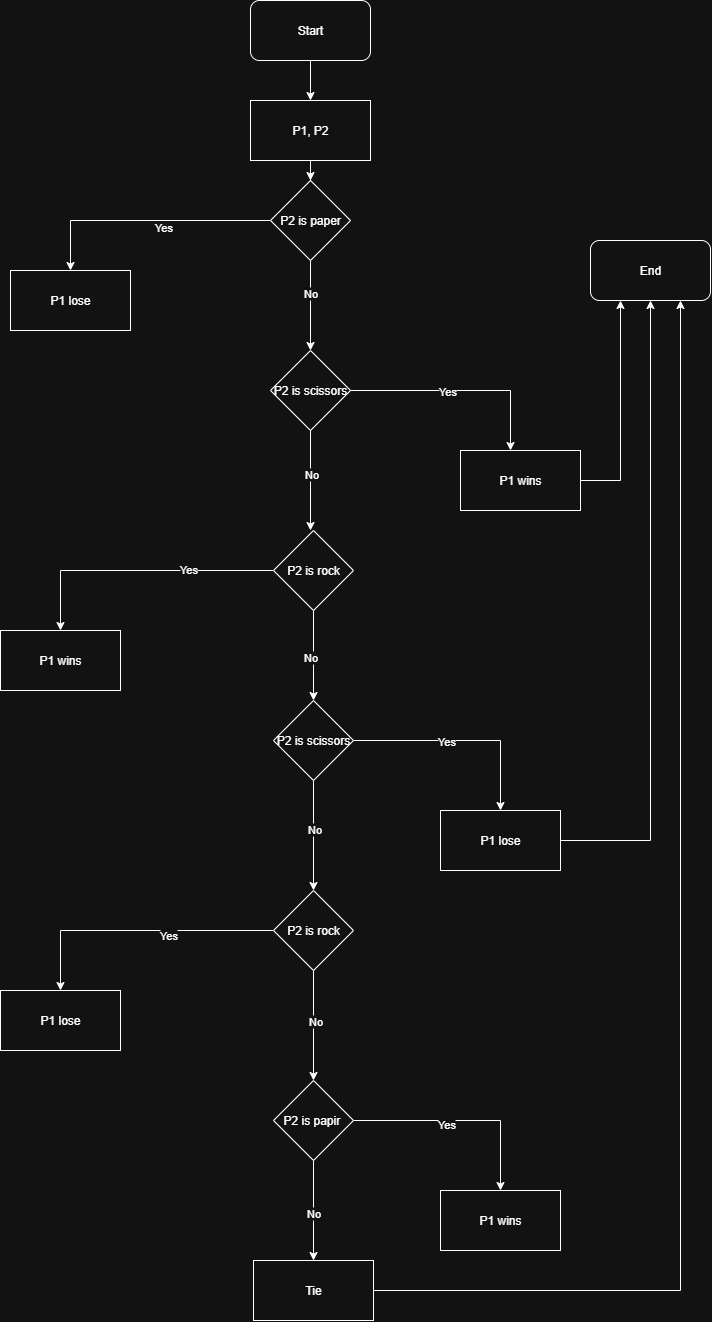

The diagram above was exported from draw.io. Its source (the exported page's mxGraphModel, read from the mxfile embedded in the PNG):
<mxGraphModel dx="1158" dy="586" grid="1" gridSize="10" guides="1" tooltips="1" connect="1" arrows="1" fold="1" page="1" pageScale="1" pageWidth="827" pageHeight="1169" math="0" shadow="0">
  <root>
    <mxCell id="0" />
    <mxCell id="1" parent="0" />
    <mxCell id="UogTfeJZVuHuOvHBny1a-93" style="edgeStyle=orthogonalEdgeStyle;rounded=0;orthogonalLoop=1;jettySize=auto;html=1;" edge="1" parent="1" source="UogTfeJZVuHuOvHBny1a-94" target="UogTfeJZVuHuOvHBny1a-136">
      <mxGeometry relative="1" as="geometry" />
    </mxCell>
    <mxCell id="UogTfeJZVuHuOvHBny1a-94" value="Start" style="rounded=1;whiteSpace=wrap;html=1;" vertex="1" parent="1">
      <mxGeometry x="700" y="480" width="120" height="60" as="geometry" />
    </mxCell>
    <mxCell id="UogTfeJZVuHuOvHBny1a-95" style="edgeStyle=orthogonalEdgeStyle;rounded=0;orthogonalLoop=1;jettySize=auto;html=1;" edge="1" parent="1" source="UogTfeJZVuHuOvHBny1a-99">
      <mxGeometry relative="1" as="geometry">
        <mxPoint x="520" y="750" as="targetPoint" />
      </mxGeometry>
    </mxCell>
    <mxCell id="UogTfeJZVuHuOvHBny1a-96" value="Yes" style="edgeLabel;html=1;align=center;verticalAlign=middle;resizable=0;points=[];" vertex="1" connectable="0" parent="UogTfeJZVuHuOvHBny1a-95">
      <mxGeometry x="-0.1379" y="6" relative="1" as="geometry">
        <mxPoint as="offset" />
      </mxGeometry>
    </mxCell>
    <mxCell id="UogTfeJZVuHuOvHBny1a-97" style="edgeStyle=orthogonalEdgeStyle;rounded=0;orthogonalLoop=1;jettySize=auto;html=1;" edge="1" parent="1" source="UogTfeJZVuHuOvHBny1a-99">
      <mxGeometry relative="1" as="geometry">
        <mxPoint x="760" y="830" as="targetPoint" />
      </mxGeometry>
    </mxCell>
    <mxCell id="UogTfeJZVuHuOvHBny1a-98" value="No" style="edgeLabel;html=1;align=center;verticalAlign=middle;resizable=0;points=[];" vertex="1" connectable="0" parent="UogTfeJZVuHuOvHBny1a-97">
      <mxGeometry x="-0.2941" y="-1" relative="1" as="geometry">
        <mxPoint as="offset" />
      </mxGeometry>
    </mxCell>
    <mxCell id="UogTfeJZVuHuOvHBny1a-99" value="P2 is paper" style="rhombus;whiteSpace=wrap;html=1;" vertex="1" parent="1">
      <mxGeometry x="720" y="660" width="80" height="80" as="geometry" />
    </mxCell>
    <mxCell id="UogTfeJZVuHuOvHBny1a-100" value="P1 lose" style="rounded=0;whiteSpace=wrap;html=1;" vertex="1" parent="1">
      <mxGeometry x="460" y="750" width="120" height="60" as="geometry" />
    </mxCell>
    <mxCell id="UogTfeJZVuHuOvHBny1a-101" style="edgeStyle=orthogonalEdgeStyle;rounded=0;orthogonalLoop=1;jettySize=auto;html=1;" edge="1" parent="1" source="UogTfeJZVuHuOvHBny1a-105">
      <mxGeometry relative="1" as="geometry">
        <mxPoint x="960" y="930" as="targetPoint" />
      </mxGeometry>
    </mxCell>
    <mxCell id="UogTfeJZVuHuOvHBny1a-102" value="Yes" style="edgeLabel;html=1;align=center;verticalAlign=middle;resizable=0;points=[];" vertex="1" connectable="0" parent="UogTfeJZVuHuOvHBny1a-101">
      <mxGeometry x="-0.1187" relative="1" as="geometry">
        <mxPoint as="offset" />
      </mxGeometry>
    </mxCell>
    <mxCell id="UogTfeJZVuHuOvHBny1a-103" style="edgeStyle=orthogonalEdgeStyle;rounded=0;orthogonalLoop=1;jettySize=auto;html=1;" edge="1" parent="1" source="UogTfeJZVuHuOvHBny1a-105">
      <mxGeometry relative="1" as="geometry">
        <mxPoint x="760" y="1010" as="targetPoint" />
      </mxGeometry>
    </mxCell>
    <mxCell id="UogTfeJZVuHuOvHBny1a-104" value="No" style="edgeLabel;html=1;align=center;verticalAlign=middle;resizable=0;points=[];" vertex="1" connectable="0" parent="UogTfeJZVuHuOvHBny1a-103">
      <mxGeometry x="-0.1318" relative="1" as="geometry">
        <mxPoint as="offset" />
      </mxGeometry>
    </mxCell>
    <mxCell id="UogTfeJZVuHuOvHBny1a-105" value="P2 is scissors" style="rhombus;whiteSpace=wrap;html=1;" vertex="1" parent="1">
      <mxGeometry x="720" y="830" width="80" height="80" as="geometry" />
    </mxCell>
    <mxCell id="UogTfeJZVuHuOvHBny1a-106" style="edgeStyle=orthogonalEdgeStyle;rounded=0;orthogonalLoop=1;jettySize=auto;html=1;entryX=0.25;entryY=1;entryDx=0;entryDy=0;" edge="1" parent="1" source="UogTfeJZVuHuOvHBny1a-107" target="UogTfeJZVuHuOvHBny1a-134">
      <mxGeometry relative="1" as="geometry" />
    </mxCell>
    <mxCell id="UogTfeJZVuHuOvHBny1a-107" value="P1 wins" style="rounded=0;whiteSpace=wrap;html=1;" vertex="1" parent="1">
      <mxGeometry x="910" y="930" width="120" height="60" as="geometry" />
    </mxCell>
    <mxCell id="UogTfeJZVuHuOvHBny1a-108" style="edgeStyle=orthogonalEdgeStyle;rounded=0;orthogonalLoop=1;jettySize=auto;html=1;" edge="1" parent="1" source="UogTfeJZVuHuOvHBny1a-112">
      <mxGeometry relative="1" as="geometry">
        <mxPoint x="762.9999999999998" y="1180" as="targetPoint" />
      </mxGeometry>
    </mxCell>
    <mxCell id="UogTfeJZVuHuOvHBny1a-109" value="No" style="edgeLabel;html=1;align=center;verticalAlign=middle;resizable=0;points=[];" vertex="1" connectable="0" parent="UogTfeJZVuHuOvHBny1a-108">
      <mxGeometry x="0.0431" y="-4" relative="1" as="geometry">
        <mxPoint as="offset" />
      </mxGeometry>
    </mxCell>
    <mxCell id="UogTfeJZVuHuOvHBny1a-110" style="edgeStyle=orthogonalEdgeStyle;rounded=0;orthogonalLoop=1;jettySize=auto;html=1;" edge="1" parent="1" source="UogTfeJZVuHuOvHBny1a-112">
      <mxGeometry relative="1" as="geometry">
        <mxPoint x="510" y="1110" as="targetPoint" />
      </mxGeometry>
    </mxCell>
    <mxCell id="UogTfeJZVuHuOvHBny1a-111" value="Yes" style="edgeLabel;html=1;align=center;verticalAlign=middle;resizable=0;points=[];" vertex="1" connectable="0" parent="UogTfeJZVuHuOvHBny1a-110">
      <mxGeometry x="-0.3695" y="-2" relative="1" as="geometry">
        <mxPoint as="offset" />
      </mxGeometry>
    </mxCell>
    <mxCell id="UogTfeJZVuHuOvHBny1a-112" value="P2 is rock" style="rhombus;whiteSpace=wrap;html=1;" vertex="1" parent="1">
      <mxGeometry x="723" y="1010" width="80" height="80" as="geometry" />
    </mxCell>
    <mxCell id="UogTfeJZVuHuOvHBny1a-113" value="P1 wins" style="rounded=0;whiteSpace=wrap;html=1;" vertex="1" parent="1">
      <mxGeometry x="450" y="1110" width="120" height="60" as="geometry" />
    </mxCell>
    <mxCell id="UogTfeJZVuHuOvHBny1a-114" style="edgeStyle=orthogonalEdgeStyle;rounded=0;orthogonalLoop=1;jettySize=auto;html=1;" edge="1" parent="1" source="UogTfeJZVuHuOvHBny1a-118" target="UogTfeJZVuHuOvHBny1a-119">
      <mxGeometry relative="1" as="geometry">
        <mxPoint x="960" y="1280" as="targetPoint" />
      </mxGeometry>
    </mxCell>
    <mxCell id="UogTfeJZVuHuOvHBny1a-115" value="Yes" style="edgeLabel;html=1;align=center;verticalAlign=middle;resizable=0;points=[];" vertex="1" connectable="0" parent="UogTfeJZVuHuOvHBny1a-114">
      <mxGeometry x="-0.145" relative="1" as="geometry">
        <mxPoint as="offset" />
      </mxGeometry>
    </mxCell>
    <mxCell id="UogTfeJZVuHuOvHBny1a-116" style="edgeStyle=orthogonalEdgeStyle;rounded=0;orthogonalLoop=1;jettySize=auto;html=1;" edge="1" parent="1" source="UogTfeJZVuHuOvHBny1a-118">
      <mxGeometry relative="1" as="geometry">
        <mxPoint x="762.9999999999998" y="1370" as="targetPoint" />
      </mxGeometry>
    </mxCell>
    <mxCell id="UogTfeJZVuHuOvHBny1a-117" value="No" style="edgeLabel;html=1;align=center;verticalAlign=middle;resizable=0;points=[];" vertex="1" connectable="0" parent="UogTfeJZVuHuOvHBny1a-116">
      <mxGeometry x="-0.1059" relative="1" as="geometry">
        <mxPoint as="offset" />
      </mxGeometry>
    </mxCell>
    <mxCell id="UogTfeJZVuHuOvHBny1a-118" value="P2 is scissors" style="rhombus;whiteSpace=wrap;html=1;" vertex="1" parent="1">
      <mxGeometry x="723" y="1180" width="80" height="80" as="geometry" />
    </mxCell>
    <mxCell id="UogTfeJZVuHuOvHBny1a-119" value="P1 lose" style="rounded=0;whiteSpace=wrap;html=1;" vertex="1" parent="1">
      <mxGeometry x="890" y="1290" width="120" height="60" as="geometry" />
    </mxCell>
    <mxCell id="UogTfeJZVuHuOvHBny1a-120" style="edgeStyle=orthogonalEdgeStyle;rounded=0;orthogonalLoop=1;jettySize=auto;html=1;" edge="1" parent="1" source="UogTfeJZVuHuOvHBny1a-124" target="UogTfeJZVuHuOvHBny1a-125">
      <mxGeometry relative="1" as="geometry">
        <mxPoint x="500" y="1470" as="targetPoint" />
      </mxGeometry>
    </mxCell>
    <mxCell id="UogTfeJZVuHuOvHBny1a-121" value="Yes" style="edgeLabel;html=1;align=center;verticalAlign=middle;resizable=0;points=[];" vertex="1" connectable="0" parent="UogTfeJZVuHuOvHBny1a-120">
      <mxGeometry x="-0.223" y="4" relative="1" as="geometry">
        <mxPoint as="offset" />
      </mxGeometry>
    </mxCell>
    <mxCell id="UogTfeJZVuHuOvHBny1a-122" style="edgeStyle=orthogonalEdgeStyle;rounded=0;orthogonalLoop=1;jettySize=auto;html=1;" edge="1" parent="1" source="UogTfeJZVuHuOvHBny1a-124">
      <mxGeometry relative="1" as="geometry">
        <mxPoint x="762.9999999999998" y="1560" as="targetPoint" />
      </mxGeometry>
    </mxCell>
    <mxCell id="UogTfeJZVuHuOvHBny1a-123" value="No" style="edgeLabel;html=1;align=center;verticalAlign=middle;resizable=0;points=[];" vertex="1" connectable="0" parent="UogTfeJZVuHuOvHBny1a-122">
      <mxGeometry x="-0.0952" y="1" relative="1" as="geometry">
        <mxPoint as="offset" />
      </mxGeometry>
    </mxCell>
    <mxCell id="UogTfeJZVuHuOvHBny1a-124" value="P2 is rock" style="rhombus;whiteSpace=wrap;html=1;" vertex="1" parent="1">
      <mxGeometry x="723" y="1370" width="80" height="80" as="geometry" />
    </mxCell>
    <mxCell id="UogTfeJZVuHuOvHBny1a-125" value="P1 lose" style="rounded=0;whiteSpace=wrap;html=1;" vertex="1" parent="1">
      <mxGeometry x="450" y="1470" width="120" height="60" as="geometry" />
    </mxCell>
    <mxCell id="UogTfeJZVuHuOvHBny1a-126" style="edgeStyle=orthogonalEdgeStyle;rounded=0;orthogonalLoop=1;jettySize=auto;html=1;" edge="1" parent="1" source="UogTfeJZVuHuOvHBny1a-130" target="UogTfeJZVuHuOvHBny1a-131">
      <mxGeometry relative="1" as="geometry">
        <mxPoint x="950" y="1660" as="targetPoint" />
      </mxGeometry>
    </mxCell>
    <mxCell id="UogTfeJZVuHuOvHBny1a-127" value="Yes" style="edgeLabel;html=1;align=center;verticalAlign=middle;resizable=0;points=[];" vertex="1" connectable="0" parent="UogTfeJZVuHuOvHBny1a-126">
      <mxGeometry x="-0.145" y="-3" relative="1" as="geometry">
        <mxPoint as="offset" />
      </mxGeometry>
    </mxCell>
    <mxCell id="UogTfeJZVuHuOvHBny1a-128" style="edgeStyle=orthogonalEdgeStyle;rounded=0;orthogonalLoop=1;jettySize=auto;html=1;" edge="1" parent="1" source="UogTfeJZVuHuOvHBny1a-130">
      <mxGeometry relative="1" as="geometry">
        <mxPoint x="763" y="1740" as="targetPoint" />
      </mxGeometry>
    </mxCell>
    <mxCell id="UogTfeJZVuHuOvHBny1a-129" value="No" style="edgeLabel;html=1;align=center;verticalAlign=middle;resizable=0;points=[];" vertex="1" connectable="0" parent="UogTfeJZVuHuOvHBny1a-128">
      <mxGeometry x="0.0454" y="-1" relative="1" as="geometry">
        <mxPoint as="offset" />
      </mxGeometry>
    </mxCell>
    <mxCell id="UogTfeJZVuHuOvHBny1a-130" value="P2 is papir&amp;nbsp;" style="rhombus;whiteSpace=wrap;html=1;" vertex="1" parent="1">
      <mxGeometry x="723" y="1560" width="80" height="80" as="geometry" />
    </mxCell>
    <mxCell id="UogTfeJZVuHuOvHBny1a-131" value="P1 wins" style="rounded=0;whiteSpace=wrap;html=1;" vertex="1" parent="1">
      <mxGeometry x="890" y="1670" width="120" height="60" as="geometry" />
    </mxCell>
    <mxCell id="UogTfeJZVuHuOvHBny1a-132" style="edgeStyle=orthogonalEdgeStyle;rounded=0;orthogonalLoop=1;jettySize=auto;html=1;entryX=0.75;entryY=1;entryDx=0;entryDy=0;" edge="1" parent="1" source="UogTfeJZVuHuOvHBny1a-133" target="UogTfeJZVuHuOvHBny1a-134">
      <mxGeometry relative="1" as="geometry" />
    </mxCell>
    <mxCell id="UogTfeJZVuHuOvHBny1a-133" value="Tie" style="rounded=0;whiteSpace=wrap;html=1;" vertex="1" parent="1">
      <mxGeometry x="703" y="1740" width="120" height="60" as="geometry" />
    </mxCell>
    <mxCell id="UogTfeJZVuHuOvHBny1a-134" value="End" style="rounded=1;whiteSpace=wrap;html=1;" vertex="1" parent="1">
      <mxGeometry x="1040" y="720" width="120" height="60" as="geometry" />
    </mxCell>
    <mxCell id="UogTfeJZVuHuOvHBny1a-135" style="edgeStyle=orthogonalEdgeStyle;rounded=0;orthogonalLoop=1;jettySize=auto;html=1;" edge="1" parent="1" source="UogTfeJZVuHuOvHBny1a-136" target="UogTfeJZVuHuOvHBny1a-99">
      <mxGeometry relative="1" as="geometry" />
    </mxCell>
    <mxCell id="UogTfeJZVuHuOvHBny1a-136" value="P1, P2" style="rounded=0;whiteSpace=wrap;html=1;" vertex="1" parent="1">
      <mxGeometry x="700" y="580" width="120" height="60" as="geometry" />
    </mxCell>
    <mxCell id="UogTfeJZVuHuOvHBny1a-137" style="edgeStyle=orthogonalEdgeStyle;rounded=0;orthogonalLoop=1;jettySize=auto;html=1;" edge="1" parent="1" source="UogTfeJZVuHuOvHBny1a-119" target="UogTfeJZVuHuOvHBny1a-134">
      <mxGeometry relative="1" as="geometry">
        <mxPoint x="1100" y="800" as="targetPoint" />
      </mxGeometry>
    </mxCell>
  </root>
</mxGraphModel>